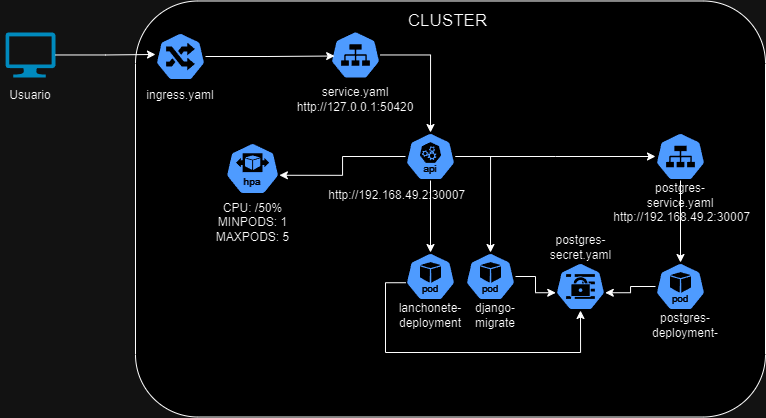

The diagram above was exported from draw.io. Its source (the exported page's mxGraphModel, read from the mxfile embedded in the PNG):
<mxGraphModel dx="932" dy="1312" grid="1" gridSize="10" guides="1" tooltips="1" connect="1" arrows="1" fold="1" page="1" pageScale="1" pageWidth="827" pageHeight="1169" math="0" shadow="0">
  <root>
    <mxCell id="0" />
    <mxCell id="1" parent="0" />
    <mxCell id="3pgsXwOjx-B-jzX65uqP-59" value="" style="rounded=1;whiteSpace=wrap;html=1;" vertex="1" parent="1">
      <mxGeometry x="200" y="428.5" width="630" height="416" as="geometry" />
    </mxCell>
    <mxCell id="3pgsXwOjx-B-jzX65uqP-6" value="" style="verticalLabelPosition=bottom;html=1;verticalAlign=top;align=center;strokeColor=none;fillColor=#00BEF2;shape=mxgraph.azure.computer;pointerEvents=1;" vertex="1" parent="1">
      <mxGeometry x="70" y="460" width="50" height="45" as="geometry" />
    </mxCell>
    <mxCell id="3pgsXwOjx-B-jzX65uqP-10" value="" style="aspect=fixed;sketch=0;html=1;dashed=0;whitespace=wrap;verticalLabelPosition=bottom;verticalAlign=top;fillColor=#2875E2;strokeColor=#ffffff;points=[[0.005,0.63,0],[0.1,0.2,0],[0.9,0.2,0],[0.5,0,0],[0.995,0.63,0],[0.72,0.99,0],[0.5,1,0],[0.28,0.99,0]];shape=mxgraph.kubernetes.icon2;prIcon=ing" vertex="1" parent="1">
      <mxGeometry x="220" y="460" width="50" height="48" as="geometry" />
    </mxCell>
    <mxCell id="3pgsXwOjx-B-jzX65uqP-13" style="edgeStyle=orthogonalEdgeStyle;rounded=0;orthogonalLoop=1;jettySize=auto;html=1;entryX=0;entryY=0.458;entryDx=0;entryDy=0;entryPerimeter=0;" edge="1" parent="1" source="3pgsXwOjx-B-jzX65uqP-6" target="3pgsXwOjx-B-jzX65uqP-10">
      <mxGeometry relative="1" as="geometry" />
    </mxCell>
    <mxCell id="3pgsXwOjx-B-jzX65uqP-18" value="ingress.yaml" style="text;html=1;align=center;verticalAlign=middle;whiteSpace=wrap;rounded=0;" vertex="1" parent="1">
      <mxGeometry x="215" y="508" width="60" height="30" as="geometry" />
    </mxCell>
    <mxCell id="3pgsXwOjx-B-jzX65uqP-19" value="Usuario" style="text;html=1;align=center;verticalAlign=middle;whiteSpace=wrap;rounded=0;" vertex="1" parent="1">
      <mxGeometry x="65" y="507" width="60" height="32" as="geometry" />
    </mxCell>
    <mxCell id="3pgsXwOjx-B-jzX65uqP-20" value="" style="aspect=fixed;sketch=0;html=1;dashed=0;whitespace=wrap;verticalLabelPosition=bottom;verticalAlign=top;fillColor=#2875E2;strokeColor=#ffffff;points=[[0.005,0.63,0],[0.1,0.2,0],[0.9,0.2,0],[0.5,0,0],[0.995,0.63,0],[0.72,0.99,0],[0.5,1,0],[0.28,0.99,0]];shape=mxgraph.kubernetes.icon2;kubernetesLabel=1;prIcon=pod" vertex="1" parent="1">
      <mxGeometry x="470" y="680" width="50" height="48" as="geometry" />
    </mxCell>
    <mxCell id="3pgsXwOjx-B-jzX65uqP-21" value="" style="aspect=fixed;sketch=0;html=1;dashed=0;whitespace=wrap;verticalLabelPosition=bottom;verticalAlign=top;fillColor=#2875E2;strokeColor=#ffffff;points=[[0.005,0.63,0],[0.1,0.2,0],[0.9,0.2,0],[0.5,0,0],[0.995,0.63,0],[0.72,0.99,0],[0.5,1,0],[0.28,0.99,0]];shape=mxgraph.kubernetes.icon2;prIcon=svc" vertex="1" parent="1">
      <mxGeometry x="395" y="458.5" width="50" height="48" as="geometry" />
    </mxCell>
    <mxCell id="3pgsXwOjx-B-jzX65uqP-24" value="service.yaml" style="text;html=1;align=center;verticalAlign=middle;whiteSpace=wrap;rounded=0;" vertex="1" parent="1">
      <mxGeometry x="390" y="505" width="60" height="30" as="geometry" />
    </mxCell>
    <mxCell id="3pgsXwOjx-B-jzX65uqP-46" style="edgeStyle=orthogonalEdgeStyle;rounded=0;orthogonalLoop=1;jettySize=auto;html=1;" edge="1" parent="1" source="3pgsXwOjx-B-jzX65uqP-25">
      <mxGeometry relative="1" as="geometry">
        <mxPoint x="720" y="584" as="targetPoint" />
      </mxGeometry>
    </mxCell>
    <mxCell id="3pgsXwOjx-B-jzX65uqP-25" value="" style="aspect=fixed;sketch=0;html=1;dashed=0;whitespace=wrap;verticalLabelPosition=bottom;verticalAlign=top;fillColor=#2875E2;strokeColor=#ffffff;points=[[0.005,0.63,0],[0.1,0.2,0],[0.9,0.2,0],[0.5,0,0],[0.995,0.63,0],[0.72,0.99,0],[0.5,1,0],[0.28,0.99,0]];shape=mxgraph.kubernetes.icon2;kubernetesLabel=1;prIcon=api" vertex="1" parent="1">
      <mxGeometry x="470" y="560" width="50" height="48" as="geometry" />
    </mxCell>
    <mxCell id="3pgsXwOjx-B-jzX65uqP-26" style="edgeStyle=orthogonalEdgeStyle;rounded=0;orthogonalLoop=1;jettySize=auto;html=1;entryX=0.5;entryY=0;entryDx=0;entryDy=0;entryPerimeter=0;" edge="1" parent="1" source="3pgsXwOjx-B-jzX65uqP-21" target="3pgsXwOjx-B-jzX65uqP-25">
      <mxGeometry relative="1" as="geometry" />
    </mxCell>
    <mxCell id="3pgsXwOjx-B-jzX65uqP-27" value="" style="aspect=fixed;sketch=0;html=1;dashed=0;whitespace=wrap;verticalLabelPosition=bottom;verticalAlign=top;fillColor=#2875E2;strokeColor=#ffffff;points=[[0.005,0.63,0],[0.1,0.2,0],[0.9,0.2,0],[0.5,0,0],[0.995,0.63,0],[0.72,0.99,0],[0.5,1,0],[0.28,0.99,0]];shape=mxgraph.kubernetes.icon2;kubernetesLabel=1;prIcon=pod" vertex="1" parent="1">
      <mxGeometry x="530" y="680" width="50" height="48" as="geometry" />
    </mxCell>
    <mxCell id="3pgsXwOjx-B-jzX65uqP-28" value="" style="aspect=fixed;sketch=0;html=1;dashed=0;whitespace=wrap;verticalLabelPosition=bottom;verticalAlign=top;fillColor=#2875E2;strokeColor=#ffffff;points=[[0.005,0.63,0],[0.1,0.2,0],[0.9,0.2,0],[0.5,0,0],[0.995,0.63,0],[0.72,0.99,0],[0.5,1,0],[0.28,0.99,0]];shape=mxgraph.kubernetes.icon2;kubernetesLabel=1;prIcon=pod" vertex="1" parent="1">
      <mxGeometry x="720" y="690" width="50" height="48" as="geometry" />
    </mxCell>
    <mxCell id="3pgsXwOjx-B-jzX65uqP-30" style="edgeStyle=orthogonalEdgeStyle;rounded=0;orthogonalLoop=1;jettySize=auto;html=1;entryX=0.5;entryY=0;entryDx=0;entryDy=0;entryPerimeter=0;" edge="1" parent="1" source="3pgsXwOjx-B-jzX65uqP-25" target="3pgsXwOjx-B-jzX65uqP-20">
      <mxGeometry relative="1" as="geometry" />
    </mxCell>
    <mxCell id="3pgsXwOjx-B-jzX65uqP-32" value="&lt;span style=&quot;color: rgba(0, 0, 0, 0); font-family: monospace; font-size: 0px; text-align: start; text-wrap: nowrap;&quot;&gt;%3CmxGraphModel%3E%3Croot%3E%3CmxCell%20id%3D%220%22%2F%3E%3CmxCell%20id%3D%221%22%20parent%3D%220%22%2F%3E%3CmxCell%20id%3D%222%22%20value%3D%22ingress.yaml%22%20style%3D%22text%3Bhtml%3D1%3Balign%3Dcenter%3BverticalAlign%3Dmiddle%3BwhiteSpace%3Dwrap%3Brounded%3D0%3B%22%20vertex%3D%221%22%20parent%3D%221%22%3E%3CmxGeometry%20x%3D%22215%22%20y%3D%22508%22%20width%3D%2260%22%20height%3D%2230%22%20as%3D%22geometry%22%2F%3E%3C%2FmxCell%3E%3C%2Froot%3E%3C%2FmxGraphModel%3E&lt;/span&gt;" style="text;html=1;align=center;verticalAlign=middle;whiteSpace=wrap;rounded=0;" vertex="1" parent="1">
      <mxGeometry x="390" y="428.5" width="60" height="30" as="geometry" />
    </mxCell>
    <mxCell id="3pgsXwOjx-B-jzX65uqP-34" value="http://127.0.0.1:50420" style="text;html=1;align=center;verticalAlign=middle;whiteSpace=wrap;rounded=0;" vertex="1" parent="1">
      <mxGeometry x="390" y="520" width="60" height="30" as="geometry" />
    </mxCell>
    <mxCell id="3pgsXwOjx-B-jzX65uqP-35" value="&amp;nbsp;http://192.168.49.2:30007" style="text;html=1;align=center;verticalAlign=middle;whiteSpace=wrap;rounded=0;" vertex="1" parent="1">
      <mxGeometry x="430" y="608" width="60" height="30" as="geometry" />
    </mxCell>
    <mxCell id="3pgsXwOjx-B-jzX65uqP-38" style="edgeStyle=orthogonalEdgeStyle;rounded=0;orthogonalLoop=1;jettySize=auto;html=1;entryX=0.083;entryY=0.521;entryDx=0;entryDy=0;entryPerimeter=0;" edge="1" parent="1" source="3pgsXwOjx-B-jzX65uqP-10" target="3pgsXwOjx-B-jzX65uqP-21">
      <mxGeometry relative="1" as="geometry" />
    </mxCell>
    <mxCell id="3pgsXwOjx-B-jzX65uqP-39" value="lanchonete-deployment" style="text;html=1;align=center;verticalAlign=middle;whiteSpace=wrap;rounded=0;" vertex="1" parent="1">
      <mxGeometry x="465" y="728" width="60" height="30" as="geometry" />
    </mxCell>
    <mxCell id="3pgsXwOjx-B-jzX65uqP-40" value="django-migrate" style="text;html=1;align=center;verticalAlign=middle;whiteSpace=wrap;rounded=0;" vertex="1" parent="1">
      <mxGeometry x="530" y="728" width="60" height="30" as="geometry" />
    </mxCell>
    <mxCell id="3pgsXwOjx-B-jzX65uqP-41" value="postgres-deployment-" style="text;html=1;align=center;verticalAlign=middle;whiteSpace=wrap;rounded=0;" vertex="1" parent="1">
      <mxGeometry x="720" y="738" width="60" height="30" as="geometry" />
    </mxCell>
    <mxCell id="3pgsXwOjx-B-jzX65uqP-42" value="" style="aspect=fixed;sketch=0;html=1;dashed=0;whitespace=wrap;verticalLabelPosition=bottom;verticalAlign=top;fillColor=#2875E2;strokeColor=#ffffff;points=[[0.005,0.63,0],[0.1,0.2,0],[0.9,0.2,0],[0.5,0,0],[0.995,0.63,0],[0.72,0.99,0],[0.5,1,0],[0.28,0.99,0]];shape=mxgraph.kubernetes.icon2;prIcon=secret" vertex="1" parent="1">
      <mxGeometry x="620" y="690" width="50" height="48" as="geometry" />
    </mxCell>
    <mxCell id="3pgsXwOjx-B-jzX65uqP-43" value="" style="aspect=fixed;sketch=0;html=1;dashed=0;whitespace=wrap;verticalLabelPosition=bottom;verticalAlign=top;fillColor=#2875E2;strokeColor=#ffffff;points=[[0.005,0.63,0],[0.1,0.2,0],[0.9,0.2,0],[0.5,0,0],[0.995,0.63,0],[0.72,0.99,0],[0.5,1,0],[0.28,0.99,0]];shape=mxgraph.kubernetes.icon2;kubernetesLabel=1;prIcon=hpa" vertex="1" parent="1">
      <mxGeometry x="290" y="570" width="54.16" height="52" as="geometry" />
    </mxCell>
    <mxCell id="3pgsXwOjx-B-jzX65uqP-45" style="edgeStyle=orthogonalEdgeStyle;rounded=0;orthogonalLoop=1;jettySize=auto;html=1;entryX=0.995;entryY=0.63;entryDx=0;entryDy=0;entryPerimeter=0;" edge="1" parent="1" source="3pgsXwOjx-B-jzX65uqP-25" target="3pgsXwOjx-B-jzX65uqP-43">
      <mxGeometry relative="1" as="geometry" />
    </mxCell>
    <mxCell id="3pgsXwOjx-B-jzX65uqP-47" value="" style="aspect=fixed;sketch=0;html=1;dashed=0;whitespace=wrap;verticalLabelPosition=bottom;verticalAlign=top;fillColor=#2875E2;strokeColor=#ffffff;points=[[0.005,0.63,0],[0.1,0.2,0],[0.9,0.2,0],[0.5,0,0],[0.995,0.63,0],[0.72,0.99,0],[0.5,1,0],[0.28,0.99,0]];shape=mxgraph.kubernetes.icon2;prIcon=svc" vertex="1" parent="1">
      <mxGeometry x="720" y="560" width="50" height="48" as="geometry" />
    </mxCell>
    <mxCell id="3pgsXwOjx-B-jzX65uqP-48" value="postgres-service.yaml" style="text;html=1;align=center;verticalAlign=middle;whiteSpace=wrap;rounded=0;" vertex="1" parent="1">
      <mxGeometry x="715" y="608" width="60" height="30" as="geometry" />
    </mxCell>
    <mxCell id="3pgsXwOjx-B-jzX65uqP-49" value="&amp;nbsp;http://192.168.49.2:30007" style="text;html=1;align=center;verticalAlign=middle;whiteSpace=wrap;rounded=0;" vertex="1" parent="1">
      <mxGeometry x="715" y="630" width="60" height="30" as="geometry" />
    </mxCell>
    <mxCell id="3pgsXwOjx-B-jzX65uqP-50" style="edgeStyle=orthogonalEdgeStyle;rounded=0;orthogonalLoop=1;jettySize=auto;html=1;entryX=0.5;entryY=0;entryDx=0;entryDy=0;entryPerimeter=0;" edge="1" parent="1" source="3pgsXwOjx-B-jzX65uqP-47" target="3pgsXwOjx-B-jzX65uqP-28">
      <mxGeometry relative="1" as="geometry" />
    </mxCell>
    <mxCell id="3pgsXwOjx-B-jzX65uqP-52" style="edgeStyle=orthogonalEdgeStyle;rounded=0;orthogonalLoop=1;jettySize=auto;html=1;entryX=0.5;entryY=0;entryDx=0;entryDy=0;entryPerimeter=0;" edge="1" parent="1" source="3pgsXwOjx-B-jzX65uqP-25" target="3pgsXwOjx-B-jzX65uqP-27">
      <mxGeometry relative="1" as="geometry" />
    </mxCell>
    <mxCell id="3pgsXwOjx-B-jzX65uqP-53" value="CPU: /50%&lt;br&gt;MINPODS: 1&lt;div&gt;MAXPODS: 5&lt;/div&gt;" style="text;html=1;align=center;verticalAlign=middle;whiteSpace=wrap;rounded=0;" vertex="1" parent="1">
      <mxGeometry x="275.62" y="630" width="82.92" height="40" as="geometry" />
    </mxCell>
    <mxCell id="3pgsXwOjx-B-jzX65uqP-54" style="edgeStyle=orthogonalEdgeStyle;rounded=0;orthogonalLoop=1;jettySize=auto;html=1;entryX=0.005;entryY=0.63;entryDx=0;entryDy=0;entryPerimeter=0;" edge="1" parent="1" source="3pgsXwOjx-B-jzX65uqP-27" target="3pgsXwOjx-B-jzX65uqP-42">
      <mxGeometry relative="1" as="geometry" />
    </mxCell>
    <mxCell id="3pgsXwOjx-B-jzX65uqP-55" style="edgeStyle=orthogonalEdgeStyle;rounded=0;orthogonalLoop=1;jettySize=auto;html=1;entryX=0.5;entryY=1;entryDx=0;entryDy=0;entryPerimeter=0;exitX=0.005;exitY=0.63;exitDx=0;exitDy=0;exitPerimeter=0;" edge="1" parent="1" source="3pgsXwOjx-B-jzX65uqP-20" target="3pgsXwOjx-B-jzX65uqP-42">
      <mxGeometry relative="1" as="geometry">
        <mxPoint x="490" y="784" as="sourcePoint" />
        <mxPoint x="615" y="770" as="targetPoint" />
        <Array as="points">
          <mxPoint x="450" y="710" />
          <mxPoint x="450" y="780" />
          <mxPoint x="645" y="780" />
        </Array>
      </mxGeometry>
    </mxCell>
    <mxCell id="3pgsXwOjx-B-jzX65uqP-56" style="edgeStyle=orthogonalEdgeStyle;rounded=0;orthogonalLoop=1;jettySize=auto;html=1;entryX=0.995;entryY=0.63;entryDx=0;entryDy=0;entryPerimeter=0;" edge="1" parent="1" source="3pgsXwOjx-B-jzX65uqP-28" target="3pgsXwOjx-B-jzX65uqP-42">
      <mxGeometry relative="1" as="geometry" />
    </mxCell>
    <mxCell id="3pgsXwOjx-B-jzX65uqP-57" value="postgres-secret.yaml" style="text;html=1;align=center;verticalAlign=middle;whiteSpace=wrap;rounded=0;" vertex="1" parent="1">
      <mxGeometry x="602.5" y="660" width="85" height="30" as="geometry" />
    </mxCell>
    <mxCell id="3pgsXwOjx-B-jzX65uqP-61" value="&lt;font style=&quot;font-size: 17px;&quot;&gt;CLUSTER&lt;/font&gt;" style="text;html=1;align=center;verticalAlign=middle;whiteSpace=wrap;rounded=0;" vertex="1" parent="1">
      <mxGeometry x="465" y="429" width="95" height="41" as="geometry" />
    </mxCell>
  </root>
</mxGraphModel>